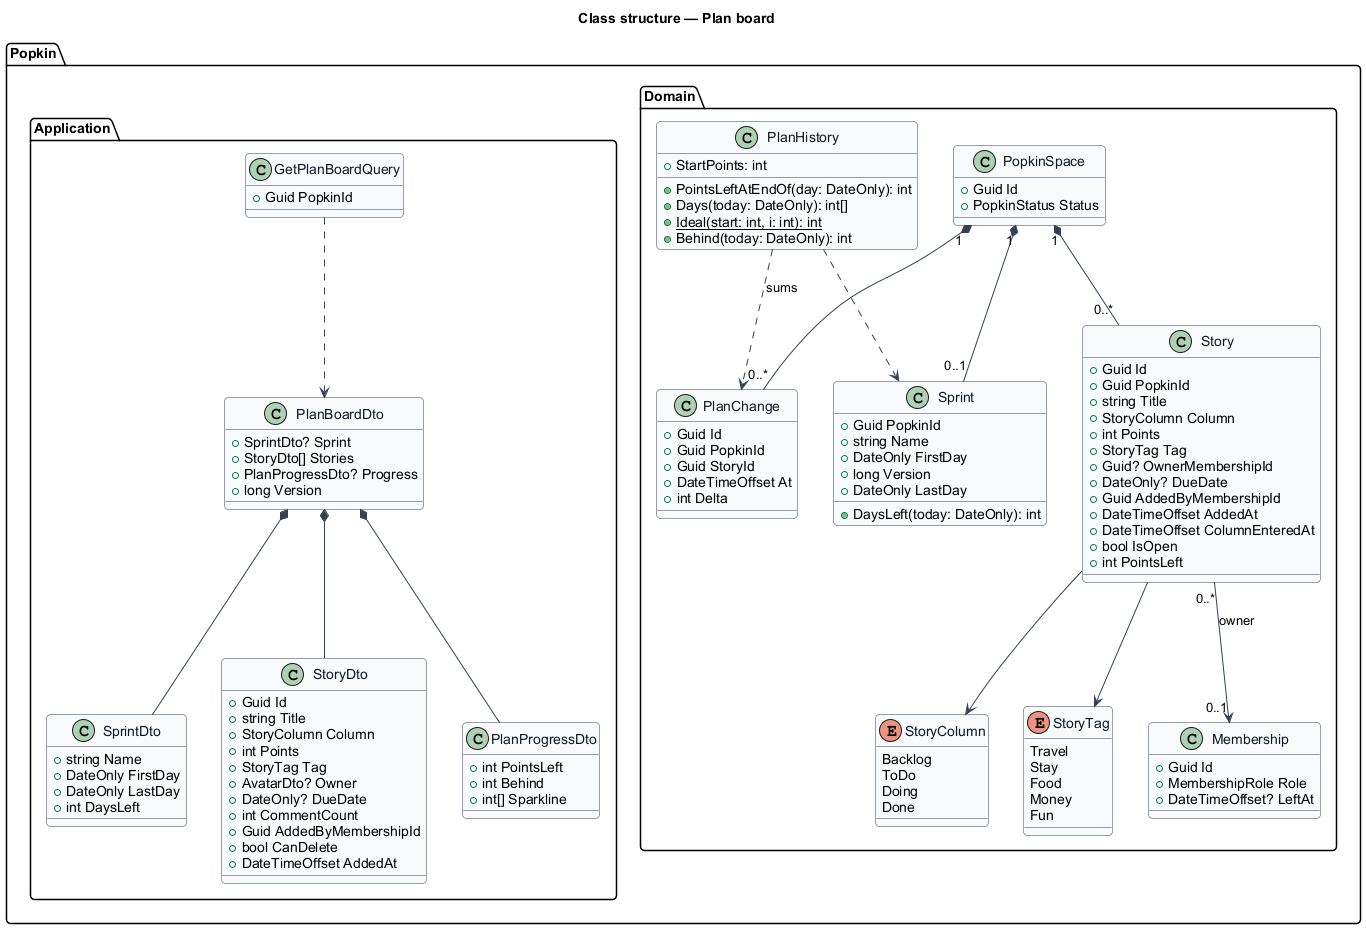

The diagram above was rendered by PlantUML. Its source (embedded in the PNG):
@startuml
skinparam backgroundColor #FFFFFF
skinparam shadowing false
skinparam roundcorner 8
skinparam defaultFontName Arial
skinparam ArrowColor #344054
skinparam class {
  BorderColor #344054
  FontColor #101828
  BackgroundColor #F9FAFB
}
title Class structure — Plan board

package "Popkin.Domain" {
  enum StoryColumn {
    Backlog
    ToDo
    Doing
    Done
  }
  enum StoryTag {
    Travel
    Stay
    Food
    Money
    Fun
  }
  class PopkinSpace {
    +Guid Id
    +PopkinStatus Status
  }
  class Membership {
    +Guid Id
    +MembershipRole Role
    +DateTimeOffset? LeftAt
  }
  class Story {
    +Guid Id
    +Guid PopkinId
    +string Title
    +StoryColumn Column
    +int Points
    +StoryTag Tag
    +Guid? OwnerMembershipId
    +DateOnly? DueDate
    +Guid AddedByMembershipId
    +DateTimeOffset AddedAt
    +DateTimeOffset ColumnEnteredAt
    +bool IsOpen
    +int PointsLeft
  }
  class Sprint {
    +Guid PopkinId
    +string Name
    +DateOnly FirstDay
    +long Version
    +DateOnly LastDay
    +DaysLeft(today: DateOnly): int
  }
  class PlanChange {
    +Guid Id
    +Guid PopkinId
    +Guid StoryId
    +DateTimeOffset At
    +int Delta
  }
  class PlanHistory {
    +PointsLeftAtEndOf(day: DateOnly): int
    +Days(today: DateOnly): int[]
    +StartPoints: int
    +{static} Ideal(start: int, i: int): int
    +Behind(today: DateOnly): int
  }
}
package "Popkin.Application" {
  class GetPlanBoardQuery {
    +Guid PopkinId
  }
  class PlanBoardDto {
    +SprintDto? Sprint
    +StoryDto[] Stories
    +PlanProgressDto? Progress
    +long Version
  }
  class SprintDto {
    +string Name
    +DateOnly FirstDay
    +DateOnly LastDay
    +int DaysLeft
  }
  class StoryDto {
    +Guid Id
    +string Title
    +StoryColumn Column
    +int Points
    +StoryTag Tag
    +AvatarDto? Owner
    +DateOnly? DueDate
    +int CommentCount
    +Guid AddedByMembershipId
    +bool CanDelete
    +DateTimeOffset AddedAt
  }
  class PlanProgressDto {
    +int PointsLeft
    +int Behind
    +int[] Sparkline
  }
}
PopkinSpace "1" *-- "0..1" Sprint
PopkinSpace "1" *-- "0..*" Story
PopkinSpace "1" *-- "0..*" PlanChange
Story --> StoryColumn
Story --> StoryTag
Story "0..*" --> "0..1" Membership : owner
PlanHistory ..> PlanChange : sums
PlanHistory ..> Sprint
GetPlanBoardQuery ..> PlanBoardDto
PlanBoardDto *-- SprintDto
PlanBoardDto *-- StoryDto
PlanBoardDto *-- PlanProgressDto
@enduml